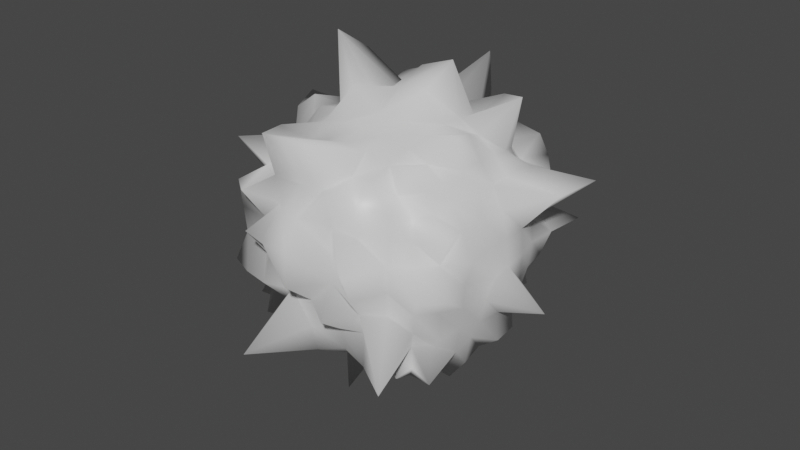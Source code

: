 # Source: Meteor.blend  (saved by Blender 3.2.14; exported with 4.5.12 LTS)
import bpy
from mathutils import Matrix  # noqa: F401  (used for matrix-valued properties, if any)

bpy.ops.wm.read_factory_settings(use_empty=True)
scene = bpy.context.scene
scene.name = 'Scene'

# ---- collections
col_collection = bpy.data.collections.new('Collection'); scene.collection.children.link(col_collection)
col_duplicate = bpy.data.collections.new('Duplicate'); scene.collection.children.link(col_duplicate)

# ---- materials (node trees are filled in below, after node groups)
mat_material = bpy.data.materials.new('Material')
mat_material.alpha_threshold = 0.0
mat_material.use_transparent_shadow = False
mat_material.line_color = (0.0, 0.0, 0.0, 1.0)

# ---- material node trees
mat_material.use_nodes = True; mat_material.node_tree.nodes.clear()
_N = mat_material.node_tree.nodes; _L = mat_material.node_tree.links
n0 = _N.new('ShaderNodeOutputMaterial'); n0.name = 'Material Output'; n0.location = (300, 300)
n1 = _N.new('ShaderNodeBsdfPrincipled'); n1.name = 'Principled BSDF'; n1.location = (10, 300)
n1.distribution = 'GGX'
n1.subsurface_method = 'RANDOM_WALK_SKIN'
n1.inputs[2].default_value = 0.4
n1.inputs[3].default_value = 1.45
n1.inputs[27].default_value = (0.0, 0.0, 0.0, 1.0)
n1.inputs[28].default_value = 1.0
_L.new(n1.outputs[0], n0.inputs[0])
n0.is_active_output = True

# ---- world
world_world = bpy.data.worlds.new('World'); scene.world = world_world
world_world.use_nodes = True; world_world.node_tree.nodes.clear()
_N = world_world.node_tree.nodes; _L = world_world.node_tree.links
n0 = _N.new('ShaderNodeOutputWorld'); n0.name = 'World Output'; n0.location = (300, 300)
n1 = _N.new('ShaderNodeBackground'); n1.name = 'Background'; n1.location = (10, 300)
n1.inputs[0].default_value = (0.05088, 0.05088, 0.05088, 1.0)
_L.new(n1.outputs[0], n0.inputs[0])
n0.is_active_output = True
world_world.color = (0.05088, 0.05088, 0.05088)
world_world.use_sun_shadow = False
world_world.sun_shadow_jitter_overblur = 0.0

# ---- meshes
me_cube = bpy.data.meshes.new('Cube')
me_cube.from_pydata([(0.399, 0.399, 0.399), (0.399, 0.399, -0.399), (0.399, -0.399, 0.399), (0.4439, -0.4439, -0.4439), (-0.399, 0.399, 0.399), (-0.399, 0.399, -0.399), (-0.399, -0.399, 0.399), (-0.4139, -0.4139, -0.4139), (-0.4254, 0.3378, -0.4254), (-0.4906, 0.2565, -0.4906), (-0.5319, 0.1367, -0.5319), (-0.5408, 8.085e-09, -0.5408), (-0.4777, -0.1234, -0.4777), (-0.4733, -0.2481, -0.4733), (-0.4254, -0.3378, -0.4254), (0.3378, 0.4254, -0.4254), (0.2396, 0.4559, -0.4559), (0.1367, 0.5319, -0.5319), (1.362e-08, 0.4858, -0.4858), (-0.1234, 0.4777, -0.4777), (-0.2396, 0.4559, -0.4559), (-0.3378, 0.4254, -0.4254), (0.4254, 0.4254, 0.3378), (0.5339, 0.5339, 0.2776), (0.4777, 0.4777, 0.1234), (0.6508, 0.6508, -4.758e-09), (0.4777, 0.4777, -0.1234), (0.4559, 0.4559, -0.2396), (0.4742, 0.4742, -0.3738), (-0.4254, -0.4254, -0.3378), (-0.4559, -0.4559, -0.2396), (-0.5861, -0.5861, -0.1501), (-0.5408, -0.5408, 3.779e-09), (-0.55, -0.55, 0.1412), (-0.5599, -0.5599, 0.2903), (-0.4579, -0.4579, 0.3618), (0.4498, -0.4498, 0.3558), (0.4559, -0.4559, 0.2396), (0.4777, -0.4777, 0.1234), (0.5592, -0.5592, 1.346e-09), (0.4777, -0.4777, -0.1234), (0.4559, -0.4559, -0.2396), (0.4254, -0.4254, -0.3378), (-0.4254, 0.4254, 0.3378), (-0.4906, 0.4906, 0.2565), (-0.4777, 0.4777, 0.1234), (-0.4858, 0.4858, -2.586e-10), (-0.4958, 0.4958, -0.1278), (-0.4559, 0.4559, -0.2396), (-0.4579, 0.4579, -0.3618), (0.3378, -0.4254, 0.4254), (0.265, -0.5079, 0.5079), (0.1234, -0.4777, 0.4777), (2.081e-09, -0.6508, 0.6508), (-0.1634, -0.6403, 0.6403), (-0.3157, -0.6119, 0.6119), (-0.3378, -0.4254, 0.4254), (0.4254, 0.3378, 0.4254), (0.4559, 0.2396, 0.4559), (0.4777, 0.1234, 0.4777), (0.4858, 4.476e-09, 0.4858), (0.4777, -0.1234, 0.4777), (0.4559, -0.2396, 0.4559), (0.4417, -0.3498, 0.4417), (-0.3378, -0.4254, -0.4254), (-0.2396, -0.4559, -0.4559), (-0.1301, -0.5048, -0.5048), (4.562e-09, -0.4858, -0.4858), (0.1234, -0.4777, -0.4777), (0.2396, -0.4559, -0.4559), (0.3918, -0.4986, -0.4986), (-0.4254, -0.3378, 0.4254), (-0.4559, -0.2396, 0.4559), (-0.4777, -0.1234, 0.4777), (-0.5683, 1.159e-08, 0.5683), (-0.5048, 0.1301, 0.5048), (-0.4559, 0.2396, 0.4559), (-0.5229, 0.4098, 0.5229), (-0.4459, 0.5717, 0.5717), (-0.3157, 0.6119, 0.6119), (-0.1234, 0.4777, 0.4777), (1.412e-08, 0.7333, 0.7333), (0.1234, 0.4777, 0.4777), (0.265, 0.5079, 0.5079), (0.3378, 0.4254, 0.4254), (0.5229, -0.4098, -0.5229), (0.4559, -0.2396, -0.4559), (0.5319, -0.1367, -0.5319), (0.5133, 7.669e-09, -0.5133), (0.4958, 0.1278, -0.4958), (0.4559, 0.2396, -0.4559), (0.4498, 0.3558, -0.4498), (0.3477, 0.3477, 0.4821), (0.2965, 0.4454, 0.6487), (0.126, 0.3827, 0.5521), (3.492e-09, 0.3892, 0.5616), (-0.126, 0.3827, 0.5521), (-0.2451, 0.3665, 0.5249), (-0.3975, 0.3975, 0.5582), (0.4849, 0.3223, 0.7105), (0.2567, 0.2567, 0.5755), (0.1318, 0.2675, 0.607), (2.315e-09, 0.2993, 0.6907), (-0.1318, 0.2675, 0.607), (-0.2567, 0.2567, 0.5755), (-0.3665, 0.2451, 0.5249), (0.3827, 0.126, 0.5521), (0.2675, 0.1318, 0.607), (0.1776, 0.1776, 0.8674), (-6.512e-09, 0.1668, 0.8059), (-0.1442, 0.1442, 0.6788), (-0.3483, 0.172, 0.8222), (-0.3827, 0.126, 0.5521), (0.4167, 3.269e-09, 0.6055), (0.2722, 1.896e-09, 0.6178), (0.1579, -2.187e-10, 0.7548), (-3.685e-08, -7.173e-10, 0.7423), (-0.14, -1.085e-08, 0.6527), (-0.3941, 2.116e-08, 0.9459), (-0.3892, 1.204e-08, 0.5616), (0.4438, -0.1461, 0.6494), (0.2675, -0.1318, 0.607), (0.1375, -0.1375, 0.6411), (-3.613e-09, -0.14, 0.6527), (-0.1575, -0.1575, 0.7543), (-0.2675, -0.1318, 0.607), (-0.403, -0.1327, 0.5845), (0.3665, -0.2451, 0.5249), (0.2567, -0.2567, 0.5755), (0.1318, -0.2675, 0.607), (1.155e-08, -0.2722, 0.6178), (-0.1318, -0.2675, 0.607), (-0.2567, -0.2567, 0.5755), (-0.3665, -0.2451, 0.5249), (0.4037, -0.4037, 0.5677), (0.2451, -0.3665, 0.5249), (0.1305, -0.3963, 0.5737), (-3.492e-09, -0.4029, 0.5836), (-0.126, -0.3827, 0.5521), (-0.2451, -0.3665, 0.5249), (-0.4037, -0.4037, 0.5677), (0.3477, -0.4821, -0.3477), (0.5441, -0.8034, -0.3609), (0.3827, -0.5521, -0.126), (0.3892, -0.5616, -3.668e-09), (0.3827, -0.5521, 0.126), (0.3665, -0.5249, 0.2451), (0.385, -0.5391, 0.385), (0.2794, -0.6074, -0.4191), (0.2567, -0.5755, -0.2567), (0.272, -0.619, -0.134), (0.3128, -0.7271, 2.407e-09), (0.3483, -0.8222, 0.172), (0.2831, -0.6437, 0.2831), (0.2965, -0.6487, 0.4454), (0.1305, -0.5737, -0.3963), (0.1318, -0.607, -0.2675), (0.1575, -0.7543, -0.1575), (0.14, -0.6527, 5.306e-08), (0.1375, -0.6411, 0.1375), (0.1385, -0.6429, 0.281), (0.1527, -0.6818, 0.4642), (-1.266e-09, -0.6275, -0.4304), (-3.045e-09, -0.6542, -0.2858), (-1.606e-09, -0.6527, -0.14), (1.122e-08, -0.8201, 9.976e-09), (1.122e-08, -0.8059, 0.1668), (7.911e-09, -0.7271, 0.3128), (9.021e-09, -0.5616, 0.3892), (-0.1394, -0.6169, -0.4234), (-0.1921, -0.9298, -0.3886), (-0.1375, -0.6411, -0.1375), (-0.14, -0.6527, 2.636e-08), (-0.1642, -0.792, 0.1642), (-0.1452, -0.6788, 0.2944), (-0.126, -0.5521, 0.3827), (-0.2451, -0.5249, -0.3665), (-0.2567, -0.5755, -0.2567), (-0.2944, -0.6788, -0.1452), (-0.2812, -0.6421, -3.661e-09), (-0.3213, -0.7505, 0.1586), (-0.2567, -0.5755, 0.2567), (-0.2708, -0.5868, 0.406), (-0.4037, -0.5677, -0.4037), (-0.3665, -0.5249, -0.2451), (-0.4438, -0.6494, -0.1461), (-0.3892, -0.5616, 1.935e-09), (-0.3827, -0.5521, 0.126), (-0.4454, -0.6487, 0.2965), (-0.3477, -0.4821, 0.3477), (-0.5962, -0.4224, -0.4224), (-0.5249, -0.3665, -0.2451), (-0.5521, -0.3827, -0.126), (-0.6275, -0.4304, -1.33e-08), (-0.5521, -0.3827, 0.126), (-0.5249, -0.3665, 0.2451), (-0.6532, -0.4598, 0.4598), (-0.5249, -0.2451, -0.3665), (-0.5755, -0.2567, -0.2567), (-0.607, -0.2675, -0.1318), (-0.6178, -0.2722, 2.468e-09), (-0.607, -0.2675, 0.1318), (-0.5755, -0.2567, 0.2567), (-0.5558, -0.2579, 0.3862), (-0.6386, -0.1438, -0.437), (-0.607, -0.1318, -0.2675), (-0.6411, -0.1375, -0.1375), (-0.691, -0.1467, 2.167e-08), (-0.6411, -0.1375, 0.1375), (-0.607, -0.1318, 0.2675), (-0.5845, -0.1327, 0.403), (-0.5616, 1.043e-08, -0.3892), (-0.6178, 3.693e-08, -0.2722), (-0.6527, 6.105e-08, -0.14), (-0.6645, 5.518e-08, 2.869e-08), (-0.7676, 1.567e-08, 0.1601), (-0.6907, -1.161e-09, 0.2993), (-0.6935, 3.982e-09, 0.4717), (-0.5521, 0.126, -0.3827), (-0.607, 0.1318, -0.2675), (-0.6411, 0.1375, -0.1375), (-0.7676, 0.1601, 1.099e-08), (-0.6411, 0.1375, 0.1375), (-0.7505, 0.1586, 0.3213), (-0.7467, 0.1661, 0.505), (-0.5249, 0.2451, -0.3665), (-0.6437, 0.2831, -0.2831), (-0.607, 0.2675, -0.1318), (-0.6178, 0.2722, -1.85e-10), (-0.607, 0.2675, 0.1318), (-0.5755, 0.2567, 0.2567), (-0.5249, 0.2451, 0.3665), (-0.5201, 0.3726, -0.3726), (-0.5249, 0.3665, -0.2451), (-0.5521, 0.3827, -0.126), (-0.5726, 0.3961, 6.424e-10), (-0.5521, 0.3827, 0.126), (-0.8034, 0.5441, 0.3609), (-0.7388, 0.5159, 0.5159), (-0.3726, 0.3726, -0.5201), (-0.2451, 0.3665, -0.5249), (-0.126, 0.3827, -0.5521), (-3.479e-09, 0.3892, -0.5616), (0.126, 0.3827, -0.5521), (0.2451, 0.3665, -0.5249), (0.385, 0.385, -0.5391), (-0.406, 0.2708, -0.5868), (-0.2567, 0.2567, -0.5755), (-0.1318, 0.2675, -0.607), (4.01e-08, 0.2722, -0.6178), (0.1318, 0.2675, -0.607), (0.2655, 0.2655, -0.5983), (0.406, 0.2708, -0.5868), (-0.5661, 0.1862, -0.844), (-0.2675, 0.1318, -0.607), (-0.1575, 0.1575, -0.7543), (5.286e-08, 0.14, -0.6527), (0.1397, 0.1397, -0.6537), (0.272, 0.134, -0.619), (0.3827, 0.126, -0.5521), (-0.4511, -1.43e-09, -0.6605), (-0.2722, -1.018e-08, -0.6178), (-0.14, -3.625e-08, -0.6527), (2.352e-08, -3.499e-08, -0.7034), (0.14, -1.98e-08, -0.6527), (0.2722, 4.746e-09, -0.6178), (0.3892, 2.697e-08, -0.5616), (-0.3827, -0.126, -0.5521), (-0.272, -0.134, -0.619), (-0.1977, -0.1977, -0.9806), (1.604e-08, -0.14, -0.6527), (0.1375, -0.1375, -0.6411), (0.281, -0.1385, -0.6429), (0.4438, -0.1461, -0.6494), (-0.3665, -0.2451, -0.5249), (-0.2567, -0.2567, -0.5755), (-0.1318, -0.2675, -0.607), (-4.408e-09, -0.2858, -0.6542), (0.1318, -0.2675, -0.607), (0.2567, -0.2567, -0.5755), (0.3665, -0.2451, -0.5249), (-0.3663, -0.3663, -0.5106), (-0.2451, -0.3665, -0.5249), (-0.126, -0.3827, -0.5521), (6.012e-09, -0.3892, -0.5616), (0.126, -0.3827, -0.5521), (0.2536, -0.3797, -0.5455), (0.385, -0.385, -0.5391), (0.4821, 0.3477, -0.3477), (0.5249, 0.3665, -0.2451), (0.5845, 0.403, -0.1327), (0.6275, 0.4304, -2.308e-09), (0.5521, 0.3827, 0.126), (0.5249, 0.3665, 0.2451), (0.4821, 0.3477, 0.3477), (0.5249, 0.2451, -0.3665), (0.5755, 0.2567, -0.2567), (0.607, 0.2675, -0.1318), (0.6178, 0.2722, 8.118e-09), (0.607, 0.2675, 0.1318), (0.8824, 0.3757, 0.3757), (0.5868, 0.2708, 0.406), (0.6169, 0.1394, -0.4234), (0.607, 0.1318, -0.2675), (0.6411, 0.1375, -0.1375), (0.6527, 0.14, 1.126e-08), (0.6411, 0.1375, 0.1375), (0.8222, 0.172, 0.3483), (0.5521, 0.126, 0.3827), (0.6275, 1.089e-09, -0.4304), (0.6178, -4.974e-08, -0.2722), (0.8825, 1.932e-08, -0.1801), (0.6645, -1.168e-08, -1.428e-08), (0.6527, -3.425e-08, 0.14), (0.6178, -2.048e-09, 0.2722), (0.5616, 1.945e-08, 0.3892), (0.5521, -0.126, -0.3827), (0.607, -0.1318, -0.2675), (0.6411, -0.1375, -0.1375), (0.691, -0.1467, -1.029e-08), (0.6411, -0.1375, 0.1375), (0.607, -0.1318, 0.2675), (0.5737, -0.1305, 0.3963), (0.5662, -0.2622, -0.3928), (0.5755, -0.2567, -0.2567), (0.607, -0.2675, -0.1318), (0.6178, -0.2722, -1.203e-08), (0.6788, -0.2944, 0.1452), (0.5755, -0.2567, 0.2567), (0.5249, -0.2451, 0.3665), (0.4821, -0.3477, -0.3477), (0.5662, -0.3928, -0.2622), (0.5521, -0.3827, -0.126), (0.6605, -0.4511, 2.473e-09), (0.5521, -0.3827, 0.126), (0.6487, -0.4454, 0.2965), (0.4821, -0.3477, 0.3477), (-0.4037, 0.5677, -0.4037), (-0.4257, 0.6177, -0.2837), (-0.3963, 0.5737, -0.1305), (-0.3892, 0.5616, -2.089e-08), (-0.3827, 0.5521, 0.126), (-0.3928, 0.5662, 0.2622), (-0.4598, 0.6532, 0.4598), (-0.2708, 0.5868, -0.406), (-0.2567, 0.5755, -0.2567), (-0.281, 0.6429, -0.1385), (-0.3083, 0.715, -1.24e-08), (-0.3483, 0.8222, 0.172), (-0.2567, 0.5755, 0.2567), (-0.3223, 0.7105, 0.4849), (-0.126, 0.5521, -0.3827), (-0.1586, 0.7505, -0.3213), (-0.1375, 0.6411, -0.1375), (-0.1467, 0.691, 1.047e-08), (-0.1508, 0.7166, 0.1508), (-0.1452, 0.6788, 0.2944), (-0.126, 0.5521, 0.3827), (1.887e-08, 0.5836, -0.4029), (2.095e-08, 0.6907, -0.2993), (3.45e-08, 0.7293, -0.1534), (5.126e-08, 0.6645, 4.567e-08), (2.977e-08, 0.6527, 0.14), (9.56e-09, 0.6178, 0.2722), (-7.971e-10, 0.7594, 0.5129), (0.126, 0.5521, -0.3827), (0.1318, 0.607, -0.2675), (0.1375, 0.6411, -0.1375), (0.14, 0.6527, 1.406e-08), (0.1375, 0.6411, 0.1375), (0.1318, 0.607, 0.2675), (0.126, 0.5521, 0.3827), (0.2708, 0.5868, -0.406), (0.2743, 0.621, -0.2743), (0.2675, 0.607, -0.1318), (0.3128, 0.7271, 2.559e-09), (0.3483, 0.8222, 0.172), (0.2567, 0.5755, 0.2567), (0.2451, 0.5249, 0.3665), (0.3663, 0.5106, -0.3663), (0.3665, 0.5249, -0.2451), (0.4642, 0.6818, -0.1527), (0.3892, 0.5616, 9.924e-09), (0.3827, 0.5521, 0.126), (0.4454, 0.6487, 0.2965), (0.4224, 0.5962, 0.4224)], [], [(92, 93, 100, 99), (93, 94, 101, 100), (94, 95, 102, 101), (95, 96, 103, 102), (96, 97, 104, 103), (97, 98, 105, 104), (99, 100, 107, 106), (100, 101, 108, 107), (101, 102, 109, 108), (102, 103, 110, 109), (103, 104, 111, 110), (104, 105, 112, 111), (106, 107, 114, 113), (107, 108, 115, 114), (108, 109, 116, 115), (109, 110, 117, 116), (110, 111, 118, 117), (111, 112, 119, 118), (113, 114, 121, 120), (114, 115, 122, 121), (115, 116, 123, 122), (116, 117, 124, 123), (117, 118, 125, 124), (118, 119, 126, 125), (120, 121, 128, 127), (121, 122, 129, 128), (122, 123, 130, 129), (123, 124, 131, 130), (124, 125, 132, 131), (125, 126, 133, 132), (127, 128, 135, 134), (128, 129, 136, 135), (129, 130, 137, 136), (130, 131, 138, 137), (131, 132, 139, 138), (132, 133, 140, 139), (0, 84, 92, 57), (84, 83, 93, 92), (83, 82, 94, 93), (82, 81, 95, 94), (81, 80, 96, 95), (80, 79, 97, 96), (79, 78, 98, 97), (78, 4, 77, 98), (98, 77, 76, 105), (105, 76, 75, 112), (112, 75, 74, 119), (119, 74, 73, 126), (126, 73, 72, 133), (133, 72, 71, 140), (140, 71, 6, 56), (139, 140, 56, 55), (138, 139, 55, 54), (137, 138, 54, 53), (136, 137, 53, 52), (135, 136, 52, 51), (134, 135, 51, 50), (63, 134, 50, 2), (62, 127, 134, 63), (61, 120, 127, 62), (60, 113, 120, 61), (59, 106, 113, 60), (58, 99, 106, 59), (57, 92, 99, 58), (141, 142, 149, 148), (142, 143, 150, 149), (143, 144, 151, 150), (144, 145, 152, 151), (145, 146, 153, 152), (146, 147, 154, 153), (148, 149, 156, 155), (149, 150, 157, 156), (150, 151, 158, 157), (151, 152, 159, 158), (152, 153, 160, 159), (153, 154, 161, 160), (155, 156, 163, 162), (156, 157, 164, 163), (157, 158, 165, 164), (158, 159, 166, 165), (159, 160, 167, 166), (160, 161, 168, 167), (162, 163, 170, 169), (163, 164, 171, 170), (164, 165, 172, 171), (165, 166, 173, 172), (166, 167, 174, 173), (167, 168, 175, 174), (169, 170, 177, 176), (170, 171, 178, 177), (171, 172, 179, 178), (172, 173, 180, 179), (173, 174, 181, 180), (174, 175, 182, 181), (176, 177, 184, 183), (177, 178, 185, 184), (178, 179, 186, 185), (179, 180, 187, 186), (180, 181, 188, 187), (181, 182, 189, 188), (3, 42, 141, 70), (42, 41, 142, 141), (41, 40, 143, 142), (40, 39, 144, 143), (39, 38, 145, 144), (38, 37, 146, 145), (37, 36, 147, 146), (36, 2, 50, 147), (147, 50, 51, 154), (154, 51, 52, 161), (161, 52, 53, 168), (168, 53, 54, 175), (175, 54, 55, 182), (182, 55, 56, 189), (189, 56, 6, 35), (188, 189, 35, 34), (187, 188, 34, 33), (186, 187, 33, 32), (185, 186, 32, 31), (184, 185, 31, 30), (183, 184, 30, 29), (64, 183, 29, 7), (65, 176, 183, 64), (66, 169, 176, 65), (67, 162, 169, 66), (68, 155, 162, 67), (69, 148, 155, 68), (70, 141, 148, 69), (190, 191, 198, 197), (191, 192, 199, 198), (192, 193, 200, 199), (193, 194, 201, 200), (194, 195, 202, 201), (195, 196, 203, 202), (197, 198, 205, 204), (198, 199, 206, 205), (199, 200, 207, 206), (200, 201, 208, 207), (201, 202, 209, 208), (202, 203, 210, 209), (204, 205, 212, 211), (205, 206, 213, 212), (206, 207, 214, 213), (207, 208, 215, 214), (208, 209, 216, 215), (209, 210, 217, 216), (211, 212, 219, 218), (212, 213, 220, 219), (213, 214, 221, 220), (214, 215, 222, 221), (215, 216, 223, 222), (216, 217, 224, 223), (218, 219, 226, 225), (219, 220, 227, 226), (220, 221, 228, 227), (221, 222, 229, 228), (222, 223, 230, 229), (223, 224, 231, 230), (225, 226, 233, 232), (226, 227, 234, 233), (227, 228, 235, 234), (228, 229, 236, 235), (229, 230, 237, 236), (230, 231, 238, 237), (7, 29, 190, 14), (29, 30, 191, 190), (30, 31, 192, 191), (31, 32, 193, 192), (32, 33, 194, 193), (33, 34, 195, 194), (34, 35, 196, 195), (35, 6, 71, 196), (196, 71, 72, 203), (203, 72, 73, 210), (210, 73, 74, 217), (217, 74, 75, 224), (224, 75, 76, 231), (231, 76, 77, 238), (238, 77, 4, 43), (237, 238, 43, 44), (236, 237, 44, 45), (235, 236, 45, 46), (234, 235, 46, 47), (233, 234, 47, 48), (232, 233, 48, 49), (8, 232, 49, 5), (9, 225, 232, 8), (10, 218, 225, 9), (11, 211, 218, 10), (12, 204, 211, 11), (13, 197, 204, 12), (14, 190, 197, 13), (239, 240, 247, 246), (240, 241, 248, 247), (241, 242, 249, 248), (242, 243, 250, 249), (243, 244, 251, 250), (244, 245, 252, 251), (246, 247, 254, 253), (247, 248, 255, 254), (248, 249, 256, 255), (249, 250, 257, 256), (250, 251, 258, 257), (251, 252, 259, 258), (253, 254, 261, 260), (254, 255, 262, 261), (255, 256, 263, 262), (256, 257, 264, 263), (257, 258, 265, 264), (258, 259, 266, 265), (260, 261, 268, 267), (261, 262, 269, 268), (262, 263, 270, 269), (263, 264, 271, 270), (264, 265, 272, 271), (265, 266, 273, 272), (267, 268, 275, 274), (268, 269, 276, 275), (269, 270, 277, 276), (270, 271, 278, 277), (271, 272, 279, 278), (272, 273, 280, 279), (274, 275, 282, 281), (275, 276, 283, 282), (276, 277, 284, 283), (277, 278, 285, 284), (278, 279, 286, 285), (279, 280, 287, 286), (5, 21, 239, 8), (21, 20, 240, 239), (20, 19, 241, 240), (19, 18, 242, 241), (18, 17, 243, 242), (17, 16, 244, 243), (16, 15, 245, 244), (15, 1, 91, 245), (245, 91, 90, 252), (252, 90, 89, 259), (259, 89, 88, 266), (266, 88, 87, 273), (273, 87, 86, 280), (280, 86, 85, 287), (287, 85, 3, 70), (286, 287, 70, 69), (285, 286, 69, 68), (284, 285, 68, 67), (283, 284, 67, 66), (282, 283, 66, 65), (281, 282, 65, 64), (14, 281, 64, 7), (13, 274, 281, 14), (12, 267, 274, 13), (11, 260, 267, 12), (10, 253, 260, 11), (9, 246, 253, 10), (8, 239, 246, 9), (288, 289, 296, 295), (289, 290, 297, 296), (290, 291, 298, 297), (291, 292, 299, 298), (292, 293, 300, 299), (293, 294, 301, 300), (295, 296, 303, 302), (296, 297, 304, 303), (297, 298, 305, 304), (298, 299, 306, 305), (299, 300, 307, 306), (300, 301, 308, 307), (302, 303, 310, 309), (303, 304, 311, 310), (304, 305, 312, 311), (305, 306, 313, 312), (306, 307, 314, 313), (307, 308, 315, 314), (309, 310, 317, 316), (310, 311, 318, 317), (311, 312, 319, 318), (312, 313, 320, 319), (313, 314, 321, 320), (314, 315, 322, 321), (316, 317, 324, 323), (317, 318, 325, 324), (318, 319, 326, 325), (319, 320, 327, 326), (320, 321, 328, 327), (321, 322, 329, 328), (323, 324, 331, 330), (324, 325, 332, 331), (325, 326, 333, 332), (326, 327, 334, 333), (327, 328, 335, 334), (328, 329, 336, 335), (1, 28, 288, 91), (28, 27, 289, 288), (27, 26, 290, 289), (26, 25, 291, 290), (25, 24, 292, 291), (24, 23, 293, 292), (23, 22, 294, 293), (22, 0, 57, 294), (294, 57, 58, 301), (301, 58, 59, 308), (308, 59, 60, 315), (315, 60, 61, 322), (322, 61, 62, 329), (329, 62, 63, 336), (336, 63, 2, 36), (335, 336, 36, 37), (334, 335, 37, 38), (333, 334, 38, 39), (332, 333, 39, 40), (331, 332, 40, 41), (330, 331, 41, 42), (85, 330, 42, 3), (86, 323, 330, 85), (87, 316, 323, 86), (88, 309, 316, 87), (89, 302, 309, 88), (90, 295, 302, 89), (91, 288, 295, 90), (337, 338, 345, 344), (338, 339, 346, 345), (339, 340, 347, 346), (340, 341, 348, 347), (341, 342, 349, 348), (342, 343, 350, 349), (344, 345, 352, 351), (345, 346, 353, 352), (346, 347, 354, 353), (347, 348, 355, 354), (348, 349, 356, 355), (349, 350, 357, 356), (351, 352, 359, 358), (352, 353, 360, 359), (353, 354, 361, 360), (354, 355, 362, 361), (355, 356, 363, 362), (356, 357, 364, 363), (358, 359, 366, 365), (359, 360, 367, 366), (360, 361, 368, 367), (361, 362, 369, 368), (362, 363, 370, 369), (363, 364, 371, 370), (365, 366, 373, 372), (366, 367, 374, 373), (367, 368, 375, 374), (368, 369, 376, 375), (369, 370, 377, 376), (370, 371, 378, 377), (372, 373, 380, 379), (373, 374, 381, 380), (374, 375, 382, 381), (375, 376, 383, 382), (376, 377, 384, 383), (377, 378, 385, 384), (5, 49, 337, 21), (49, 48, 338, 337), (48, 47, 339, 338), (47, 46, 340, 339), (46, 45, 341, 340), (45, 44, 342, 341), (44, 43, 343, 342), (43, 4, 78, 343), (343, 78, 79, 350), (350, 79, 80, 357), (357, 80, 81, 364), (364, 81, 82, 371), (371, 82, 83, 378), (378, 83, 84, 385), (385, 84, 0, 22), (384, 385, 22, 23), (383, 384, 23, 24), (382, 383, 24, 25), (381, 382, 25, 26), (380, 381, 26, 27), (379, 380, 27, 28), (15, 379, 28, 1), (16, 372, 379, 15), (17, 365, 372, 16), (18, 358, 365, 17), (19, 351, 358, 18), (20, 344, 351, 19), (21, 337, 344, 20)])
me_cube.polygons.foreach_set('use_smooth', [True] * 384)
_uv = me_cube.uv_layers.new(name='UVMap')
_uv.uv.foreach_set('vector', [0.5682, 0.6288, 0.6012, 0.6093, 0.615, 0.6464, 0.5788, 0.6611, 0.6012, 0.6093, 0.6365, 0.5957, 0.6497, 0.6282, 0.615, 0.6464, 0.6365, 0.5957, 0.6708, 0.5752, 0.6913, 0.618, 0.6497, 0.6282, 0.6708, 0.5752, 0.709, 0.5557, 0.7304, 0.5918, 0.6913, 0.618, 0.709, 0.5557, 0.7446, 0.5367, 0.7686, 0.5704, 0.7304, 0.5918, 0.7446, 0.5367, 0.776, 0.4901, 0.8065, 0.5452, 0.7686, 0.5704, 0.5788, 0.6611, 0.615, 0.6464, 0.6271, 0.6858, 0.5888, 0.7008, 0.615, 0.6464, 0.6497, 0.6282, 0.6805, 0.6687, 0.6271, 0.6858, 0.6497, 0.6282, 0.6913, 0.618, 0.7053, 0.6549, 0.6805, 0.6687, 0.6913, 0.618, 0.7304, 0.5918, 0.7523, 0.6337, 0.7053, 0.6549, 0.7304, 0.5918, 0.7686, 0.5704, 0.7961, 0.6222, 0.7523, 0.6337, 0.7686, 0.5704, 0.8065, 0.5452, 0.8349, 0.5799, 0.7961, 0.6222, 0.5888, 0.7008, 0.6271, 0.6858, 0.6443, 0.7249, 0.6031, 0.7431, 0.6271, 0.6858, 0.6805, 0.6687, 0.6896, 0.7013, 0.6443, 0.7249, 0.6805, 0.6687, 0.7053, 0.6549, 0.7248, 0.6883, 0.6896, 0.7013, 0.7053, 0.6549, 0.7523, 0.6337, 0.7654, 0.6726, 0.7248, 0.6883, 0.7523, 0.6337, 0.7961, 0.6222, 0.8003, 0.6285, 0.7654, 0.6726, 0.7961, 0.6222, 0.8349, 0.5799, 0.8618, 0.6119, 0.8003, 0.6285, 0.6031, 0.7431, 0.6443, 0.7249, 0.6619, 0.7658, 0.6161, 0.7774, 0.6443, 0.7249, 0.6896, 0.7013, 0.7055, 0.7514, 0.6619, 0.7658, 0.6896, 0.7013, 0.7248, 0.6883, 0.748, 0.7322, 0.7055, 0.7514, 0.7248, 0.6883, 0.7654, 0.6726, 0.7887, 0.7086, 0.748, 0.7322, 0.7654, 0.6726, 0.8003, 0.6285, 0.8334, 0.6789, 0.7887, 0.7086, 0.8003, 0.6285, 0.8618, 0.6119, 0.8783, 0.6565, 0.8334, 0.6789, 0.6161, 0.7774, 0.6619, 0.7658, 0.677, 0.81, 0.6327, 0.8214, 0.6619, 0.7658, 0.7055, 0.7514, 0.7233, 0.7963, 0.677, 0.81, 0.7055, 0.7514, 0.748, 0.7322, 0.7703, 0.7777, 0.7233, 0.7963, 0.748, 0.7322, 0.7887, 0.7086, 0.8153, 0.7533, 0.7703, 0.7777, 0.7887, 0.7086, 0.8334, 0.6789, 0.8578, 0.7249, 0.8153, 0.7533, 0.8334, 0.6789, 0.8783, 0.6565, 0.8975, 0.6992, 0.8578, 0.7249, 0.6327, 0.8214, 0.677, 0.81, 0.6913, 0.8563, 0.6444, 0.8629, 0.677, 0.81, 0.7233, 0.7963, 0.7412, 0.843, 0.6913, 0.8563, 0.7233, 0.7963, 0.7703, 0.7777, 0.7937, 0.8293, 0.7412, 0.843, 0.7703, 0.7777, 0.8153, 0.7533, 0.8407, 0.7974, 0.7937, 0.8293, 0.8153, 0.7533, 0.8578, 0.7249, 0.8851, 0.7689, 0.8407, 0.7974, 0.8578, 0.7249, 0.8975, 0.6992, 0.9198, 0.7341, 0.8851, 0.7689, 0.5397, 0.6099, 0.5599, 0.6017, 0.5682, 0.6288, 0.5378, 0.633, 0.5599, 0.6017, 0.5912, 0.5892, 0.6012, 0.6093, 0.5682, 0.6288, 0.5912, 0.5892, 0.6169, 0.5699, 0.6365, 0.5957, 0.6012, 0.6093, 0.6169, 0.5699, 0.6426, 0.534, 0.6708, 0.5752, 0.6365, 0.5957, 0.6426, 0.534, 0.6919, 0.5206, 0.709, 0.5557, 0.6708, 0.5752, 0.6919, 0.5206, 0.7238, 0.4829, 0.7446, 0.5367, 0.709, 0.5557, 0.7238, 0.4829, 0.7326, 0.4728, 0.776, 0.4901, 0.7446, 0.5367, 0.7326, 0.4728, 0.7702, 0.4331, 0.8169, 0.4657, 0.776, 0.4901, 0.776, 0.4901, 0.8169, 0.4657, 0.8381, 0.5253, 0.8065, 0.5452, 0.8065, 0.5452, 0.8381, 0.5253, 0.868, 0.5517, 0.8349, 0.5799, 0.8349, 0.5799, 0.868, 0.5517, 0.913, 0.5776, 0.8618, 0.6119, 0.8618, 0.6119, 0.913, 0.5776, 0.9181, 0.6394, 0.8783, 0.6565, 0.8783, 0.6565, 0.9181, 0.6394, 0.9344, 0.6788, 0.8975, 0.6992, 0.8975, 0.6992, 0.9344, 0.6788, 0.9506, 0.7136, 0.9198, 0.7341, 0.9198, 0.7341, 0.9506, 0.7136, 0.9618, 0.7379, 0.9462, 0.7597, 0.8851, 0.7689, 0.9198, 0.7341, 0.9462, 0.7597, 0.9471, 0.8587, 0.8407, 0.7974, 0.8851, 0.7689, 0.9471, 0.8587, 0.8972, 0.8922, 0.7937, 0.8293, 0.8407, 0.7974, 0.8972, 0.8922, 0.8468, 0.9217, 0.7412, 0.843, 0.7937, 0.8293, 0.8468, 0.9217, 0.7508, 0.8882, 0.6913, 0.8563, 0.7412, 0.843, 0.7508, 0.8882, 0.7024, 0.913, 0.6444, 0.8629, 0.6913, 0.8563, 0.7024, 0.913, 0.6517, 0.9019, 0.61, 0.8744, 0.6444, 0.8629, 0.6517, 0.9019, 0.6241, 0.901, 0.5928, 0.8369, 0.6327, 0.8214, 0.6444, 0.8629, 0.61, 0.8744, 0.5726, 0.7973, 0.6161, 0.7774, 0.6327, 0.8214, 0.5928, 0.8369, 0.5594, 0.7548, 0.6031, 0.7431, 0.6161, 0.7774, 0.5726, 0.7973, 0.5479, 0.7129, 0.5888, 0.7008, 0.6031, 0.7431, 0.5594, 0.7548, 0.5376, 0.6707, 0.5788, 0.6611, 0.5888, 0.7008, 0.5479, 0.7129, 0.5378, 0.633, 0.5682, 0.6288, 0.5788, 0.6611, 0.5376, 0.6707, 0.1923, 0.6427, 0.2175, 0.6707, 0.191, 0.6919, 0.1654, 0.6669, 0.2175, 0.6707, 0.2419, 0.6932, 0.2162, 0.7165, 0.191, 0.6919, 0.2419, 0.6932, 0.2663, 0.7142, 0.2433, 0.7449, 0.2162, 0.7165, 0.2663, 0.7142, 0.289, 0.7342, 0.2596, 0.7618, 0.2433, 0.7449, 0.289, 0.7342, 0.3079, 0.7557, 0.2834, 0.7861, 0.2596, 0.7618, 0.3079, 0.7557, 0.3298, 0.7836, 0.3111, 0.8107, 0.2834, 0.7861, 0.1654, 0.6669, 0.191, 0.6919, 0.1632, 0.7116, 0.1408, 0.6857, 0.191, 0.6919, 0.2162, 0.7165, 0.1875, 0.7395, 0.1632, 0.7116, 0.2162, 0.7165, 0.2433, 0.7449, 0.2109, 0.768, 0.1875, 0.7395, 0.2433, 0.7449, 0.2596, 0.7618, 0.2331, 0.7914, 0.2109, 0.768, 0.2596, 0.7618, 0.2834, 0.7861, 0.258, 0.8168, 0.2331, 0.7914, 0.2834, 0.7861, 0.3111, 0.8107, 0.2973, 0.8314, 0.258, 0.8168, 0.1408, 0.6857, 0.1632, 0.7116, 0.1352, 0.733, 0.1133, 0.7076, 0.1632, 0.7116, 0.1875, 0.7395, 0.157, 0.7637, 0.1352, 0.733, 0.1875, 0.7395, 0.2109, 0.768, 0.1845, 0.8027, 0.157, 0.7637, 0.2109, 0.768, 0.2331, 0.7914, 0.2031, 0.8227, 0.1845, 0.8027, 0.2331, 0.7914, 0.258, 0.8168, 0.2288, 0.8454, 0.2031, 0.8227, 0.258, 0.8168, 0.2973, 0.8314, 0.2704, 0.878, 0.2288, 0.8454, 0.1133, 0.7076, 0.1352, 0.733, 0.1061, 0.7497, 0.08928, 0.7267, 0.1352, 0.733, 0.157, 0.7637, 0.1262, 0.786, 0.1061, 0.7497, 0.157, 0.7637, 0.1845, 0.8027, 0.1455, 0.8137, 0.1262, 0.786, 0.1845, 0.8027, 0.2031, 0.8227, 0.1791, 0.8439, 0.1455, 0.8137, 0.2031, 0.8227, 0.2288, 0.8454, 0.2065, 0.8746, 0.1791, 0.8439, 0.2288, 0.8454, 0.2704, 0.878, 0.239, 0.9063, 0.2065, 0.8746, 0.08928, 0.7267, 0.1061, 0.7497, 0.07382, 0.777, 0.05948, 0.7489, 0.1061, 0.7497, 0.1262, 0.786, 0.09357, 0.8137, 0.07382, 0.777, 0.1262, 0.786, 0.1455, 0.8137, 0.1219, 0.8396, 0.09357, 0.8137, 0.1455, 0.8137, 0.1791, 0.8439, 0.1584, 0.8645, 0.1219, 0.8396, 0.1791, 0.8439, 0.2065, 0.8746, 0.1768, 0.9131, 0.1584, 0.8645, 0.2065, 0.8746, 0.239, 0.9063, 0.2138, 0.9494, 0.1768, 0.9131, 0.05948, 0.7489, 0.07382, 0.777, 0.04517, 0.7933, 0.03379, 0.7651, 0.07382, 0.777, 0.09357, 0.8137, 0.06342, 0.8366, 0.04517, 0.7933, 0.09357, 0.8137, 0.1219, 0.8396, 0.0978, 0.8668, 0.06342, 0.8366, 0.1219, 0.8396, 0.1584, 0.8645, 0.1218, 0.8932, 0.0978, 0.8668, 0.1584, 0.8645, 0.1768, 0.9131, 0.1301, 0.9399, 0.1218, 0.8932, 0.1768, 0.9131, 0.2138, 0.9494, 0.1702, 0.9661, 0.1301, 0.9399, 0.1938, 0.6008, 0.217, 0.624, 0.1923, 0.6427, 0.1701, 0.6018, 0.217, 0.624, 0.2396, 0.6471, 0.2175, 0.6707, 0.1923, 0.6427, 0.2396, 0.6471, 0.263, 0.6696, 0.2419, 0.6932, 0.2175, 0.6707, 0.263, 0.6696, 0.29, 0.6895, 0.2663, 0.7142, 0.2419, 0.6932, 0.29, 0.6895, 0.3091, 0.7149, 0.289, 0.7342, 0.2663, 0.7142, 0.3091, 0.7149, 0.3287, 0.7371, 0.3079, 0.7557, 0.289, 0.7342, 0.3287, 0.7371, 0.3477, 0.7605, 0.3298, 0.7836, 0.3079, 0.7557, 0.3477, 0.7605, 0.3662, 0.7738, 0.3633, 0.7942, 0.3298, 0.7836, 0.3298, 0.7836, 0.3633, 0.7942, 0.3436, 0.8292, 0.3111, 0.8107, 0.3111, 0.8107, 0.3436, 0.8292, 0.3251, 0.8671, 0.2973, 0.8314, 0.2973, 0.8314, 0.3251, 0.8671, 0.3255, 0.9465, 0.2704, 0.878, 0.2704, 0.878, 0.3255, 0.9465, 0.2913, 0.9729, 0.239, 0.9063, 0.239, 0.9063, 0.2913, 0.9729, 0.2568, 0.9999, 0.2138, 0.9494, 0.2138, 0.9494, 0.2568, 0.9999, 0.1805, 0.9932, 0.1702, 0.9661, 0.1702, 0.9661, 0.1805, 0.9932, 0.1614, 0.9979, 0.1408, 0.9836, 0.1301, 0.9399, 0.1702, 0.9661, 0.1408, 0.9836, 0.1052, 0.9595, 0.1218, 0.8932, 0.1301, 0.9399, 0.1052, 0.9595, 0.08496, 0.9241, 0.0978, 0.8668, 0.1218, 0.8932, 0.08496, 0.9241, 0.06395, 0.8914, 0.06342, 0.8366, 0.0978, 0.8668, 0.06395, 0.8914, 0.02961, 0.8607, 0.04517, 0.7933, 0.06342, 0.8366, 0.02961, 0.8607, 0.01509, 0.8042, 0.03379, 0.7651, 0.04517, 0.7933, 0.01509, 0.8042, 0.00737, 0.7756, 0.01877, 0.7415, 0.03379, 0.7651, 0.00737, 0.7756, 9.806e-05, 0.7542, 0.04159, 0.7232, 0.05948, 0.7489, 0.03379, 0.7651, 0.01877, 0.7415, 0.06707, 0.7003, 0.08928, 0.7267, 0.05948, 0.7489, 0.04159, 0.7232, 0.09401, 0.6767, 0.1133, 0.7076, 0.08928, 0.7267, 0.06707, 0.7003, 0.1208, 0.659, 0.1408, 0.6857, 0.1133, 0.7076, 0.09401, 0.6767, 0.1463, 0.6408, 0.1654, 0.6669, 0.1408, 0.6857, 0.1208, 0.659, 0.1701, 0.6018, 0.1923, 0.6427, 0.1654, 0.6669, 0.1463, 0.6408, 0.7043, 0.0397, 0.7386, 0.05149, 0.7216, 0.08727, 0.6859, 0.07069, 0.7386, 0.05149, 0.7787, 0.0644, 0.7608, 0.104, 0.7216, 0.08727, 0.7787, 0.0644, 0.8252, 0.08135, 0.8007, 0.1225, 0.7608, 0.104, 0.8252, 0.08135, 0.8567, 0.1123, 0.8368, 0.1455, 0.8007, 0.1225, 0.8567, 0.1123, 0.8885, 0.1334, 0.8708, 0.1665, 0.8368, 0.1455, 0.8885, 0.1334, 0.921, 0.1562, 0.9064, 0.1869, 0.8708, 0.1665, 0.6859, 0.07069, 0.7216, 0.08727, 0.7022, 0.124, 0.6658, 0.1054, 0.7216, 0.08727, 0.7608, 0.104, 0.7407, 0.1426, 0.7022, 0.124, 0.7608, 0.104, 0.8007, 0.1225, 0.7799, 0.1621, 0.7407, 0.1426, 0.8007, 0.1225, 0.8368, 0.1455, 0.8179, 0.1818, 0.7799, 0.1621, 0.8368, 0.1455, 0.8708, 0.1665, 0.8524, 0.2015, 0.8179, 0.1818, 0.8708, 0.1665, 0.9064, 0.1869, 0.8881, 0.2234, 0.8524, 0.2015, 0.6658, 0.1054, 0.7022, 0.124, 0.6822, 0.1611, 0.6438, 0.1422, 0.7022, 0.124, 0.7407, 0.1426, 0.7205, 0.1809, 0.6822, 0.1611, 0.7407, 0.1426, 0.7799, 0.1621, 0.7597, 0.202, 0.7205, 0.1809, 0.7799, 0.1621, 0.8179, 0.1818, 0.8007, 0.2246, 0.7597, 0.202, 0.8179, 0.1818, 0.8524, 0.2015, 0.8328, 0.2425, 0.8007, 0.2246, 0.8524, 0.2015, 0.8881, 0.2234, 0.8652, 0.2679, 0.8328, 0.2425, 0.6438, 0.1422, 0.6822, 0.1611, 0.6637, 0.1992, 0.6258, 0.1812, 0.6822, 0.1611, 0.7205, 0.1809, 0.7003, 0.2187, 0.6637, 0.1992, 0.7205, 0.1809, 0.7597, 0.202, 0.7377, 0.2399, 0.7003, 0.2187, 0.7597, 0.202, 0.8007, 0.2246, 0.7743, 0.2611, 0.7377, 0.2399, 0.8007, 0.2246, 0.8328, 0.2425, 0.8228, 0.2779, 0.7743, 0.2611, 0.8328, 0.2425, 0.8652, 0.2679, 0.8446, 0.2904, 0.8228, 0.2779, 0.6258, 0.1812, 0.6637, 0.1992, 0.6476, 0.2367, 0.6104, 0.2201, 0.6637, 0.1992, 0.7003, 0.2187, 0.6824, 0.2555, 0.6476, 0.2367, 0.7003, 0.2187, 0.7377, 0.2399, 0.7168, 0.2764, 0.6824, 0.2555, 0.7377, 0.2399, 0.7743, 0.2611, 0.7525, 0.2967, 0.7168, 0.2764, 0.7743, 0.2611, 0.8228, 0.2779, 0.7906, 0.3148, 0.7525, 0.2967, 0.8228, 0.2779, 0.8446, 0.2904, 0.818, 0.3357, 0.7906, 0.3148, 0.6104, 0.2201, 0.6476, 0.2367, 0.6325, 0.2702, 0.5989, 0.2573, 0.6476, 0.2367, 0.6824, 0.2555, 0.6637, 0.2889, 0.6325, 0.2702, 0.6824, 0.2555, 0.7168, 0.2764, 0.6952, 0.3103, 0.6637, 0.2889, 0.7168, 0.2764, 0.7525, 0.2967, 0.7288, 0.3346, 0.6952, 0.3103, 0.7525, 0.2967, 0.7906, 0.3148, 0.7759, 0.3729, 0.7288, 0.3346, 0.7906, 0.3148, 0.818, 0.3357, 0.7766, 0.3735, 0.7759, 0.3729, 0.6897, 9.806e-05, 0.7151, 0.00818, 0.7043, 0.0397, 0.6751, 0.0224, 0.7151, 0.00818, 0.7489, 0.01593, 0.7386, 0.05149, 0.7043, 0.0397, 0.7489, 0.01593, 0.8128, 0.003707, 0.7787, 0.0644, 0.7386, 0.05149, 0.8128, 0.003707, 0.8427, 0.04424, 0.8252, 0.08135, 0.7787, 0.0644, 0.8427, 0.04424, 0.8824, 0.0664, 0.8567, 0.1123, 0.8252, 0.08135, 0.8824, 0.0664, 0.9262, 0.08157, 0.8885, 0.1334, 0.8567, 0.1123, 0.9262, 0.08157, 0.9403, 0.1303, 0.921, 0.1562, 0.8885, 0.1334, 0.9403, 0.1303, 0.9618, 0.1511, 0.9552, 0.1736, 0.921, 0.1562, 0.921, 0.1562, 0.9552, 0.1736, 0.9414, 0.2041, 0.9064, 0.1869, 0.9064, 0.1869, 0.9414, 0.2041, 0.9267, 0.2394, 0.8881, 0.2234, 0.8881, 0.2234, 0.9267, 0.2394, 0.9017, 0.2886, 0.8652, 0.2679, 0.8652, 0.2679, 0.9017, 0.2886, 0.8752, 0.3297, 0.8446, 0.2904, 0.8446, 0.2904, 0.8752, 0.3297, 0.8429, 0.358, 0.818, 0.3357, 0.818, 0.3357, 0.8429, 0.358, 0.8031, 0.3971, 0.7766, 0.3735, 0.7766, 0.3735, 0.8031, 0.3971, 0.7702, 0.4331, 0.7534, 0.4229, 0.7759, 0.3729, 0.7766, 0.3735, 0.7534, 0.4229, 0.7321, 0.3961, 0.7288, 0.3346, 0.7759, 0.3729, 0.7321, 0.3961, 0.7021, 0.3651, 0.6952, 0.3103, 0.7288, 0.3346, 0.7021, 0.3651, 0.6725, 0.3402, 0.6637, 0.2889, 0.6952, 0.3103, 0.6725, 0.3402, 0.6434, 0.3189, 0.6325, 0.2702, 0.6637, 0.2889, 0.6434, 0.3189, 0.6176, 0.2981, 0.5989, 0.2573, 0.6325, 0.2702, 0.6176, 0.2981, 0.5881, 0.2831, 0.5678, 0.2454, 0.5989, 0.2573, 0.5881, 0.2831, 0.5636, 0.2692, 0.5699, 0.2054, 0.6104, 0.2201, 0.5989, 0.2573, 0.5678, 0.2454, 0.579, 0.162, 0.6258, 0.1812, 0.6104, 0.2201, 0.5699, 0.2054, 0.5963, 0.1208, 0.6438, 0.1422, 0.6258, 0.1812, 0.579, 0.162, 0.6312, 0.08472, 0.6658, 0.1054, 0.6438, 0.1422, 0.5963, 0.1208, 0.6519, 0.05057, 0.6859, 0.07069, 0.6658, 0.1054, 0.6312, 0.08472, 0.6751, 0.0224, 0.7043, 0.0397, 0.6859, 0.07069, 0.6519, 0.05057, 0.5282, 0.2562, 0.5037, 0.2816, 0.4802, 0.2563, 0.5109, 0.2268, 0.5037, 0.2816, 0.4807, 0.3058, 0.4568, 0.2822, 0.4802, 0.2563, 0.4807, 0.3058, 0.4586, 0.3302, 0.4335, 0.3078, 0.4568, 0.2822, 0.4586, 0.3302, 0.4371, 0.3541, 0.4109, 0.3339, 0.4335, 0.3078, 0.4371, 0.3541, 0.4169, 0.3789, 0.3885, 0.3612, 0.4109, 0.3339, 0.4169, 0.3789, 0.3942, 0.4025, 0.3708, 0.3905, 0.3885, 0.3612, 0.5109, 0.2268, 0.4802, 0.2563, 0.456, 0.2306, 0.4906, 0.1963, 0.4802, 0.2563, 0.4568, 0.2822, 0.431, 0.257, 0.456, 0.2306, 0.4568, 0.2822, 0.4335, 0.3078, 0.4063, 0.284, 0.431, 0.257, 0.4335, 0.3078, 0.4109, 0.3339, 0.3822, 0.3124, 0.4063, 0.284, 0.4109, 0.3339, 0.3885, 0.3612, 0.359, 0.3412, 0.3822, 0.3124, 0.3885, 0.3612, 0.3708, 0.3905, 0.3372, 0.3712, 0.359, 0.3412, 0.4906, 0.1963, 0.456, 0.2306, 0.4326, 0.2033, 0.4711, 0.1752, 0.456, 0.2306, 0.431, 0.257, 0.4044, 0.2305, 0.4326, 0.2033, 0.431, 0.257, 0.4063, 0.284, 0.3781, 0.2589, 0.4044, 0.2305, 0.4063, 0.284, 0.3822, 0.3124, 0.3522, 0.2886, 0.3781, 0.2589, 0.3822, 0.3124, 0.359, 0.3412, 0.3284, 0.3193, 0.3522, 0.2886, 0.359, 0.3412, 0.3372, 0.3712, 0.3074, 0.3499, 0.3284, 0.3193, 0.4711, 0.1752, 0.4326, 0.2033, 0.405, 0.1757, 0.4313, 0.1471, 0.4326, 0.2033, 0.4044, 0.2305, 0.3771, 0.2042, 0.405, 0.1757, 0.4044, 0.2305, 0.3781, 0.2589, 0.3489, 0.2322, 0.3771, 0.2042, 0.3781, 0.2589, 0.3522, 0.2886, 0.3221, 0.2626, 0.3489, 0.2322, 0.3522, 0.2886, 0.3284, 0.3193, 0.2955, 0.2954, 0.3221, 0.2626, 0.3284, 0.3193, 0.3074, 0.3499, 0.272, 0.3265, 0.2955, 0.2954, 0.4313, 0.1471, 0.405, 0.1757, 0.3753, 0.15, 0.4015, 0.1229, 0.405, 0.1757, 0.3771, 0.2042, 0.3472, 0.1766, 0.3753, 0.15, 0.3771, 0.2042, 0.3489, 0.2322, 0.3197, 0.2047, 0.3472, 0.1766, 0.3489, 0.2322, 0.3221, 0.2626, 0.2923, 0.2343, 0.3197, 0.2047, 0.3221, 0.2626, 0.2955, 0.2954, 0.2653, 0.265, 0.2923, 0.2343, 0.2955, 0.2954, 0.272, 0.3265, 0.2386, 0.2949, 0.2653, 0.265, 0.4015, 0.1229, 0.3753, 0.15, 0.3476, 0.1248, 0.3735, 0.1016, 0.3753, 0.15, 0.3472, 0.1766, 0.3191, 0.15, 0.3476, 0.1248, 0.3472, 0.1766, 0.3197, 0.2047, 0.2914, 0.1773, 0.3191, 0.15, 0.3197, 0.2047, 0.2923, 0.2343, 0.2644, 0.2057, 0.2914, 0.1773, 0.2923, 0.2343, 0.2653, 0.265, 0.2352, 0.2355, 0.2644, 0.2057, 0.2653, 0.265, 0.2386, 0.2949, 0.2, 0.2649, 0.2352, 0.2355, 0.5636, 0.2692, 0.546, 0.2819, 0.5282, 0.2562, 0.5608, 0.2471, 0.546, 0.2819, 0.5254, 0.3044, 0.5037, 0.2816, 0.5282, 0.2562, 0.5254, 0.3044, 0.5033, 0.328, 0.4807, 0.3058, 0.5037, 0.2816, 0.5033, 0.328, 0.4818, 0.3511, 0.4586, 0.3302, 0.4807, 0.3058, 0.4818, 0.3511, 0.4607, 0.3741, 0.4371, 0.3541, 0.4586, 0.3302, 0.4607, 0.3741, 0.4398, 0.3971, 0.4169, 0.3789, 0.4371, 0.3541, 0.4398, 0.3971, 0.4216, 0.4193, 0.3942, 0.4025, 0.4169, 0.3789, 0.4216, 0.4193, 0.4081, 0.4357, 0.3828, 0.4307, 0.3942, 0.4025, 0.3942, 0.4025, 0.3828, 0.4307, 0.3491, 0.4194, 0.3708, 0.3905, 0.3708, 0.3905, 0.3491, 0.4194, 0.3156, 0.402, 0.3372, 0.3712, 0.3372, 0.3712, 0.3156, 0.402, 0.2829, 0.38, 0.3074, 0.3499, 0.3074, 0.3499, 0.2829, 0.38, 0.2494, 0.3557, 0.272, 0.3265, 0.272, 0.3265, 0.2494, 0.3557, 0.2177, 0.3235, 0.2386, 0.2949, 0.2386, 0.2949, 0.2177, 0.3235, 0.1635, 0.2953, 0.2, 0.2649, 0.2, 0.2649, 0.1635, 0.2953, 0.1575, 0.2601, 0.1717, 0.2354, 0.2352, 0.2355, 0.2, 0.2649, 0.1717, 0.2354, 0.2126, 0.2053, 0.2644, 0.2057, 0.2352, 0.2355, 0.2126, 0.2053, 0.2382, 0.1786, 0.2914, 0.1773, 0.2644, 0.2057, 0.2382, 0.1786, 0.2647, 0.151, 0.3191, 0.15, 0.2914, 0.1773, 0.2647, 0.151, 0.2915, 0.1203, 0.3476, 0.1248, 0.3191, 0.15, 0.2915, 0.1203, 0.3249, 0.09921, 0.3735, 0.1016, 0.3476, 0.1248, 0.3249, 0.09921, 0.3512, 0.08034, 0.3939, 0.07854, 0.3735, 0.1016, 0.3512, 0.08034, 0.3721, 0.06771, 0.4237, 0.09439, 0.4015, 0.1229, 0.3735, 0.1016, 0.3939, 0.07854, 0.4544, 0.117, 0.4313, 0.1471, 0.4015, 0.1229, 0.4237, 0.09439, 0.4949, 0.1416, 0.4711, 0.1752, 0.4313, 0.1471, 0.4544, 0.117, 0.529, 0.1693, 0.4906, 0.1963, 0.4711, 0.1752, 0.4949, 0.1416, 0.5467, 0.2091, 0.5109, 0.2268, 0.4906, 0.1963, 0.529, 0.1693, 0.5608, 0.2471, 0.5282, 0.2562, 0.5109, 0.2268, 0.5467, 0.2091, 0.3983, 0.4688, 0.416, 0.495, 0.3897, 0.5123, 0.3702, 0.486, 0.416, 0.495, 0.4358, 0.5199, 0.4098, 0.5374, 0.3897, 0.5123, 0.4358, 0.5199, 0.4541, 0.5403, 0.4293, 0.562, 0.4098, 0.5374, 0.4541, 0.5403, 0.4722, 0.5665, 0.4478, 0.5852, 0.4293, 0.562, 0.4722, 0.5665, 0.4916, 0.5911, 0.4646, 0.6231, 0.4478, 0.5852, 0.4916, 0.5911, 0.5099, 0.6133, 0.4881, 0.6359, 0.4646, 0.6231, 0.3702, 0.486, 0.3897, 0.5123, 0.3627, 0.5315, 0.3387, 0.5054, 0.3897, 0.5123, 0.4098, 0.5374, 0.3844, 0.5573, 0.3627, 0.5315, 0.4098, 0.5374, 0.4293, 0.562, 0.4053, 0.5824, 0.3844, 0.5573, 0.4293, 0.562, 0.4478, 0.5852, 0.4278, 0.6059, 0.4053, 0.5824, 0.4478, 0.5852, 0.4646, 0.6231, 0.4608, 0.6267, 0.4278, 0.6059, 0.4646, 0.6231, 0.4881, 0.6359, 0.4731, 0.6625, 0.4608, 0.6267, 0.3387, 0.5054, 0.3627, 0.5315, 0.3356, 0.5521, 0.3145, 0.521, 0.3627, 0.5315, 0.3844, 0.5573, 0.3587, 0.5792, 0.3356, 0.5521, 0.3844, 0.5573, 0.4053, 0.5824, 0.3805, 0.6046, 0.3587, 0.5792, 0.4053, 0.5824, 0.4278, 0.6059, 0.404, 0.6295, 0.3805, 0.6046, 0.4278, 0.6059, 0.4608, 0.6267, 0.428, 0.6557, 0.404, 0.6295, 0.4608, 0.6267, 0.4731, 0.6625, 0.4498, 0.6826, 0.428, 0.6557, 0.3145, 0.521, 0.3356, 0.5521, 0.3097, 0.5752, 0.2861, 0.5482, 0.3356, 0.5521, 0.3587, 0.5792, 0.3322, 0.6018, 0.3097, 0.5752, 0.3587, 0.5792, 0.3805, 0.6046, 0.3551, 0.6277, 0.3322, 0.6018, 0.3805, 0.6046, 0.404, 0.6295, 0.3786, 0.6527, 0.3551, 0.6277, 0.404, 0.6295, 0.428, 0.6557, 0.4014, 0.6778, 0.3786, 0.6527, 0.428, 0.6557, 0.4498, 0.6826, 0.4235, 0.7038, 0.4014, 0.6778, 0.2861, 0.5482, 0.3097, 0.5752, 0.2849, 0.5995, 0.2621, 0.5743, 0.3097, 0.5752, 0.3322, 0.6018, 0.3074, 0.6253, 0.2849, 0.5995, 0.3322, 0.6018, 0.3551, 0.6277, 0.3297, 0.6511, 0.3074, 0.6253, 0.3551, 0.6277, 0.3786, 0.6527, 0.3535, 0.675, 0.3297, 0.6511, 0.3786, 0.6527, 0.4014, 0.6778, 0.3757, 0.6987, 0.3535, 0.675, 0.4014, 0.6778, 0.4235, 0.7038, 0.3962, 0.7236, 0.3757, 0.6987, 0.2621, 0.5743, 0.2849, 0.5995, 0.2618, 0.624, 0.2363, 0.5992, 0.2849, 0.5995, 0.3074, 0.6253, 0.2833, 0.6473, 0.2618, 0.624, 0.3074, 0.6253, 0.3297, 0.6511, 0.3046, 0.6752, 0.2833, 0.6473, 0.3297, 0.6511, 0.3535, 0.675, 0.331, 0.6964, 0.3046, 0.6752, 0.3535, 0.675, 0.3757, 0.6987, 0.3506, 0.7173, 0.331, 0.6964, 0.3757, 0.6987, 0.3962, 0.7236, 0.3709, 0.7424, 0.3506, 0.7173, 0.4081, 0.4357, 0.4244, 0.4551, 0.3983, 0.4688, 0.3826, 0.4398, 0.4244, 0.4551, 0.4395, 0.4793, 0.416, 0.495, 0.3983, 0.4688, 0.4395, 0.4793, 0.4564, 0.5011, 0.4358, 0.5199, 0.416, 0.495, 0.4564, 0.5011, 0.471, 0.5275, 0.4541, 0.5403, 0.4358, 0.5199, 0.471, 0.5275, 0.4935, 0.5497, 0.4722, 0.5665, 0.4541, 0.5403, 0.4935, 0.5497, 0.517, 0.5697, 0.4916, 0.5911, 0.4722, 0.5665, 0.517, 0.5697, 0.5261, 0.5977, 0.5099, 0.6133, 0.4916, 0.5911, 0.5261, 0.5977, 0.5397, 0.6099, 0.5312, 0.6286, 0.5099, 0.6133, 0.5099, 0.6133, 0.5312, 0.6286, 0.516, 0.6557, 0.4881, 0.6359, 0.4881, 0.6359, 0.516, 0.6557, 0.4962, 0.6835, 0.4731, 0.6625, 0.4731, 0.6625, 0.4962, 0.6835, 0.4717, 0.7073, 0.4498, 0.6826, 0.4498, 0.6826, 0.4717, 0.7073, 0.445, 0.7298, 0.4235, 0.7038, 0.4235, 0.7038, 0.445, 0.7298, 0.4156, 0.7497, 0.3962, 0.7236, 0.3962, 0.7236, 0.4156, 0.7497, 0.3873, 0.767, 0.3709, 0.7424, 0.3709, 0.7424, 0.3873, 0.767, 0.3662, 0.7738, 0.3477, 0.7605, 0.3506, 0.7173, 0.3709, 0.7424, 0.3477, 0.7605, 0.3287, 0.7371, 0.331, 0.6964, 0.3506, 0.7173, 0.3287, 0.7371, 0.3091, 0.7149, 0.3046, 0.6752, 0.331, 0.6964, 0.3091, 0.7149, 0.29, 0.6895, 0.2833, 0.6473, 0.3046, 0.6752, 0.29, 0.6895, 0.263, 0.6696, 0.2618, 0.624, 0.2833, 0.6473, 0.263, 0.6696, 0.2396, 0.6471, 0.2363, 0.5992, 0.2618, 0.624, 0.2396, 0.6471, 0.217, 0.624, 0.1879, 0.5699, 0.2363, 0.5992, 0.217, 0.624, 0.1938, 0.6008, 0.2392, 0.5522, 0.2621, 0.5743, 0.2363, 0.5992, 0.1879, 0.5699, 0.2585, 0.5155, 0.2861, 0.5482, 0.2621, 0.5743, 0.2392, 0.5522, 0.2915, 0.4961, 0.3145, 0.521, 0.2861, 0.5482, 0.2585, 0.5155, 0.3208, 0.4739, 0.3387, 0.5054, 0.3145, 0.521, 0.2915, 0.4961, 0.3531, 0.458, 0.3702, 0.486, 0.3387, 0.5054, 0.3208, 0.4739, 0.3826, 0.4398, 0.3983, 0.4688, 0.3702, 0.486, 0.3531, 0.458, 0.5724, 0.3088, 0.5901, 0.323, 0.5719, 0.3541, 0.553, 0.3259, 0.5901, 0.323, 0.6205, 0.3455, 0.599, 0.3738, 0.5719, 0.3541, 0.6205, 0.3455, 0.65, 0.3677, 0.6233, 0.3992, 0.599, 0.3738, 0.65, 0.3677, 0.6765, 0.3912, 0.6399, 0.4187, 0.6233, 0.3992, 0.6765, 0.3912, 0.704, 0.4219, 0.6735, 0.4454, 0.6399, 0.4187, 0.704, 0.4219, 0.7243, 0.4631, 0.7148, 0.4716, 0.6735, 0.4454, 0.553, 0.3259, 0.5719, 0.3541, 0.5477, 0.3773, 0.5262, 0.3484, 0.5719, 0.3541, 0.599, 0.3738, 0.5745, 0.3973, 0.5477, 0.3773, 0.599, 0.3738, 0.6233, 0.3992, 0.5977, 0.4204, 0.5745, 0.3973, 0.6233, 0.3992, 0.6399, 0.4187, 0.622, 0.4432, 0.5977, 0.4204, 0.6399, 0.4187, 0.6735, 0.4454, 0.6421, 0.4686, 0.622, 0.4432, 0.6735, 0.4454, 0.7148, 0.4716, 0.6683, 0.4988, 0.6421, 0.4686, 0.5262, 0.3484, 0.5477, 0.3773, 0.5295, 0.3948, 0.5053, 0.3726, 0.5477, 0.3773, 0.5745, 0.3973, 0.5474, 0.4167, 0.5295, 0.3948, 0.5745, 0.3973, 0.5977, 0.4204, 0.5714, 0.4428, 0.5474, 0.4167, 0.5977, 0.4204, 0.622, 0.4432, 0.5931, 0.4687, 0.5714, 0.4428, 0.622, 0.4432, 0.6421, 0.4686, 0.6161, 0.4966, 0.5931, 0.4687, 0.6421, 0.4686, 0.6683, 0.4988, 0.6421, 0.5331, 0.6161, 0.4966, 0.5053, 0.3726, 0.5295, 0.3948, 0.5031, 0.4186, 0.483, 0.3954, 0.5295, 0.3948, 0.5474, 0.4167, 0.5246, 0.442, 0.5031, 0.4186, 0.5474, 0.4167, 0.5714, 0.4428, 0.5468, 0.4654, 0.5246, 0.442, 0.5714, 0.4428, 0.5931, 0.4687, 0.5675, 0.4885, 0.5468, 0.4654, 0.5931, 0.4687, 0.6161, 0.4966, 0.5865, 0.5164, 0.5675, 0.4885, 0.6161, 0.4966, 0.6421, 0.5331, 0.6033, 0.5451, 0.5865, 0.5164, 0.483, 0.3954, 0.5031, 0.4186, 0.4798, 0.4396, 0.4618, 0.4206, 0.5031, 0.4186, 0.5246, 0.442, 0.5014, 0.4647, 0.4798, 0.4396, 0.5246, 0.442, 0.5468, 0.4654, 0.524, 0.4912, 0.5014, 0.4647, 0.5468, 0.4654, 0.5675, 0.4885, 0.5354, 0.5048, 0.524, 0.4912, 0.5675, 0.4885, 0.5865, 0.5164, 0.5583, 0.5334, 0.5354, 0.5048, 0.5865, 0.5164, 0.6033, 0.5451, 0.5737, 0.5609, 0.5583, 0.5334, 0.4618, 0.4206, 0.4798, 0.4396, 0.4595, 0.4618, 0.4414, 0.4397, 0.4798, 0.4396, 0.5014, 0.4647, 0.4781, 0.4846, 0.4595, 0.4618, 0.5014, 0.4647, 0.524, 0.4912, 0.4958, 0.5086, 0.4781, 0.4846, 0.524, 0.4912, 0.5354, 0.5048, 0.5122, 0.5312, 0.4958, 0.5086, 0.5354, 0.5048, 0.5583, 0.5334, 0.5307, 0.5594, 0.5122, 0.5312, 0.5583, 0.5334, 0.5737, 0.5609, 0.5389, 0.5704, 0.5307, 0.5594, 0.5636, 0.2692, 0.5881, 0.2831, 0.5724, 0.3088, 0.546, 0.2819, 0.5881, 0.2831, 0.6176, 0.2981, 0.5901, 0.323, 0.5724, 0.3088, 0.6176, 0.2981, 0.6434, 0.3189, 0.6205, 0.3455, 0.5901, 0.323, 0.6434, 0.3189, 0.6725, 0.3402, 0.65, 0.3677, 0.6205, 0.3455, 0.6725, 0.3402, 0.7021, 0.3651, 0.6765, 0.3912, 0.65, 0.3677, 0.7021, 0.3651, 0.7321, 0.3961, 0.704, 0.4219, 0.6765, 0.3912, 0.7321, 0.3961, 0.7534, 0.4229, 0.7243, 0.4631, 0.704, 0.4219, 0.7534, 0.4229, 0.7702, 0.4331, 0.7326, 0.4728, 0.7243, 0.4631, 0.7243, 0.4631, 0.7326, 0.4728, 0.7238, 0.4829, 0.7148, 0.4716, 0.7148, 0.4716, 0.7238, 0.4829, 0.6919, 0.5206, 0.6683, 0.4988, 0.6683, 0.4988, 0.6919, 0.5206, 0.6426, 0.534, 0.6421, 0.5331, 0.6421, 0.5331, 0.6426, 0.534, 0.6169, 0.5699, 0.6033, 0.5451, 0.6033, 0.5451, 0.6169, 0.5699, 0.5912, 0.5892, 0.5737, 0.5609, 0.5737, 0.5609, 0.5912, 0.5892, 0.5599, 0.6017, 0.5389, 0.5704, 0.5389, 0.5704, 0.5599, 0.6017, 0.5397, 0.6099, 0.5261, 0.5977, 0.5307, 0.5594, 0.5389, 0.5704, 0.5261, 0.5977, 0.517, 0.5697, 0.5122, 0.5312, 0.5307, 0.5594, 0.517, 0.5697, 0.4935, 0.5497, 0.4958, 0.5086, 0.5122, 0.5312, 0.4935, 0.5497, 0.471, 0.5275, 0.4781, 0.4846, 0.4958, 0.5086, 0.471, 0.5275, 0.4564, 0.5011, 0.4595, 0.4618, 0.4781, 0.4846, 0.4564, 0.5011, 0.4395, 0.4793, 0.4414, 0.4397, 0.4595, 0.4618, 0.4395, 0.4793, 0.4244, 0.4551, 0.4216, 0.4193, 0.4414, 0.4397, 0.4244, 0.4551, 0.4081, 0.4357, 0.4398, 0.3971, 0.4618, 0.4206, 0.4414, 0.4397, 0.4216, 0.4193, 0.4607, 0.3741, 0.483, 0.3954, 0.4618, 0.4206, 0.4398, 0.3971, 0.4818, 0.3511, 0.5053, 0.3726, 0.483, 0.3954, 0.4607, 0.3741, 0.5033, 0.328, 0.5262, 0.3484, 0.5053, 0.3726, 0.4818, 0.3511, 0.5254, 0.3044, 0.553, 0.3259, 0.5262, 0.3484, 0.5033, 0.328, 0.546, 0.2819, 0.5724, 0.3088, 0.553, 0.3259, 0.5254, 0.3044])
me_cube.materials.append(mat_material)
me_cube.use_mirror_vertex_groups = False
me_cube.update()
me_cube_001 = bpy.data.meshes.new('Cube.001')
me_cube_001.from_pydata([(1.0, 1.0, 1.0), (1.0, 1.0, -1.0), (1.0, -1.0, 1.0), (1.0, -1.0, -1.0), (-1.0, 1.0, 1.0), (-1.0, 1.0, -1.0), (-1.0, -1.0, 1.0), (-1.0, -1.0, -1.0)], [], [(0, 4, 6, 2), (3, 2, 6, 7), (7, 6, 4, 5), (5, 1, 3, 7), (1, 0, 2, 3), (5, 4, 0, 1)])
me_cube_001.polygons.foreach_set('use_smooth', [True] * 6)
_uv = me_cube_001.uv_layers.new(name='UVMap')
_uv.uv.foreach_set('vector', [0.625, 0.5, 0.875, 0.5, 0.875, 0.75, 0.625, 0.75, 0.375, 0.75, 0.625, 0.75, 0.625, 1.0, 0.375, 1.0, 0.375, 0.0, 0.625, 0.0, 0.625, 0.25, 0.375, 0.25, 0.125, 0.5, 0.375, 0.5, 0.375, 0.75, 0.125, 0.75, 0.375, 0.5, 0.625, 0.5, 0.625, 0.75, 0.375, 0.75, 0.375, 0.25, 0.625, 0.25, 0.625, 0.5, 0.375, 0.5])
me_cube_001.materials.append(mat_material)
me_cube_001.use_mirror_vertex_groups = False
me_cube_001.update()

# ---- objects
ob_meteor = bpy.data.objects.new('Meteor', me_cube)
ob_cube_001 = bpy.data.objects.new('Cube.001', me_cube_001)

# ---- transforms, parenting, visibility, modifiers, constraints
ob_meteor.location = (0.0, 0.0, 0.0)
ob_meteor.lock_rotations_4d = False
ob_meteor.empty_display_type = 'ARROWS'
ob_meteor.lineart.crease_threshold = 0.0
ob_cube_001.location = (0.0, 0.0, 0.0)
ob_cube_001.lock_rotations_4d = False
ob_cube_001.empty_display_type = 'ARROWS'
ob_cube_001.lineart.crease_threshold = 0.0
_m = ob_cube_001.modifiers.new('Subdivision', 'SUBSURF')
_m.levels = 3
_m = ob_cube_001.modifiers.new('Displace', 'DISPLACE')
_m.strength = 0.35

# ---- collection membership
col_collection.objects.link(ob_meteor)
col_duplicate.objects.link(ob_cube_001)
def _layer_coll(name, lc=None):
    lc = lc or bpy.context.view_layer.layer_collection
    for c in lc.children:
        if c.name == name: return c
        r = _layer_coll(name, c)
        if r: return r
_layer_coll('Duplicate').exclude = True

# ---- scene / render settings (as saved in the file)
scene.frame_start = 1; scene.frame_end = 250; scene.frame_set(4)
scene.render.engine = 'BLENDER_EEVEE_NEXT'
scene.cycles.sampling_pattern = 'TABULATED_SOBOL'
scene.cycles.use_light_tree = False
scene.view_settings.view_transform = 'Filmic'
bpy.context.view_layer.update()

# ---- added for rendering (the .blend has no active camera and no usable light): camera, sun
cam_auto = bpy.data.cameras.new('AutoCamera')
cam_auto.lens = 50.0
cam_auto.sensor_width = 36.0
cam_auto.clip_end = 1000.0
ob_auto_camera = bpy.data.objects.new('AutoCamera', cam_auto)
scene.collection.objects.link(ob_auto_camera)
ob_auto_camera.location = (3.20507, -3.84609, 2.56406)
ob_auto_camera.rotation_euler = (1.09748, -7.21219e-08, 0.694738)
scene.camera = ob_auto_camera
light_auto_sun = bpy.data.lights.new('AutoSun', 'SUN')
light_auto_sun.energy = 3.0
light_auto_sun.angle = 0.0523599
ob_auto_sun = bpy.data.objects.new('AutoSun', light_auto_sun)
scene.collection.objects.link(ob_auto_sun)
ob_auto_sun.rotation_euler = (0.872665, 0.174533, 0.523599)
bpy.context.view_layer.update()

